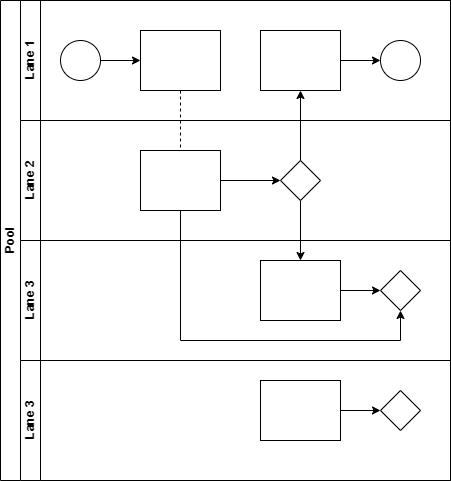

The diagram above was exported from draw.io. Its source (the exported page's mxGraphModel, read from the mxfile embedded in the PNG):
<mxGraphModel dx="678" dy="356" grid="1" gridSize="10" guides="1" tooltips="1" connect="1" arrows="1" fold="1" page="1" pageScale="1" pageWidth="827" pageHeight="1169" math="0" shadow="0">
  <root>
    <mxCell id="0" />
    <mxCell id="1" parent="0" />
    <mxCell id="dNxyNK7c78bLwvsdeMH5-19" value="Pool" style="swimlane;html=1;childLayout=stackLayout;resizeParent=1;resizeParentMax=0;horizontal=0;startSize=20;horizontalStack=0;" parent="1" vertex="1">
      <mxGeometry x="120" y="120" width="450" height="480" as="geometry" />
    </mxCell>
    <mxCell id="dNxyNK7c78bLwvsdeMH5-27" value="" style="edgeStyle=orthogonalEdgeStyle;rounded=0;orthogonalLoop=1;jettySize=auto;html=1;dashed=1;endArrow=none;endFill=0;" parent="dNxyNK7c78bLwvsdeMH5-19" source="dNxyNK7c78bLwvsdeMH5-24" target="dNxyNK7c78bLwvsdeMH5-26" edge="1">
      <mxGeometry relative="1" as="geometry" />
    </mxCell>
    <mxCell id="dNxyNK7c78bLwvsdeMH5-31" style="edgeStyle=orthogonalEdgeStyle;rounded=0;orthogonalLoop=1;jettySize=auto;html=1;endArrow=classic;endFill=1;" parent="dNxyNK7c78bLwvsdeMH5-19" source="dNxyNK7c78bLwvsdeMH5-28" target="dNxyNK7c78bLwvsdeMH5-30" edge="1">
      <mxGeometry relative="1" as="geometry" />
    </mxCell>
    <mxCell id="dNxyNK7c78bLwvsdeMH5-35" style="edgeStyle=orthogonalEdgeStyle;rounded=0;orthogonalLoop=1;jettySize=auto;html=1;endArrow=classic;endFill=1;" parent="dNxyNK7c78bLwvsdeMH5-19" source="dNxyNK7c78bLwvsdeMH5-28" target="dNxyNK7c78bLwvsdeMH5-34" edge="1">
      <mxGeometry relative="1" as="geometry" />
    </mxCell>
    <mxCell id="dNxyNK7c78bLwvsdeMH5-38" style="edgeStyle=orthogonalEdgeStyle;rounded=0;orthogonalLoop=1;jettySize=auto;html=1;endArrow=classic;endFill=1;" parent="dNxyNK7c78bLwvsdeMH5-19" source="dNxyNK7c78bLwvsdeMH5-26" target="dNxyNK7c78bLwvsdeMH5-36" edge="1">
      <mxGeometry relative="1" as="geometry">
        <Array as="points">
          <mxPoint x="180" y="340" />
          <mxPoint x="400" y="340" />
        </Array>
      </mxGeometry>
    </mxCell>
    <mxCell id="dNxyNK7c78bLwvsdeMH5-20" value="Lane 1" style="swimlane;html=1;startSize=20;horizontal=0;" parent="dNxyNK7c78bLwvsdeMH5-19" vertex="1">
      <mxGeometry x="20" width="430" height="120" as="geometry" />
    </mxCell>
    <mxCell id="dNxyNK7c78bLwvsdeMH5-25" value="" style="edgeStyle=orthogonalEdgeStyle;rounded=0;orthogonalLoop=1;jettySize=auto;html=1;" parent="dNxyNK7c78bLwvsdeMH5-20" source="dNxyNK7c78bLwvsdeMH5-23" target="dNxyNK7c78bLwvsdeMH5-24" edge="1">
      <mxGeometry relative="1" as="geometry" />
    </mxCell>
    <mxCell id="dNxyNK7c78bLwvsdeMH5-23" value="" style="ellipse;whiteSpace=wrap;html=1;" parent="dNxyNK7c78bLwvsdeMH5-20" vertex="1">
      <mxGeometry x="40" y="40" width="40" height="40" as="geometry" />
    </mxCell>
    <mxCell id="dNxyNK7c78bLwvsdeMH5-24" value="" style="rounded=0;whiteSpace=wrap;html=1;fontFamily=Helvetica;fontSize=12;fontColor=#000000;align=center;" parent="dNxyNK7c78bLwvsdeMH5-20" vertex="1">
      <mxGeometry x="120" y="30" width="80" height="60" as="geometry" />
    </mxCell>
    <mxCell id="dNxyNK7c78bLwvsdeMH5-33" value="" style="edgeStyle=orthogonalEdgeStyle;rounded=0;orthogonalLoop=1;jettySize=auto;html=1;endArrow=classic;endFill=1;" parent="dNxyNK7c78bLwvsdeMH5-20" source="dNxyNK7c78bLwvsdeMH5-30" target="dNxyNK7c78bLwvsdeMH5-32" edge="1">
      <mxGeometry relative="1" as="geometry" />
    </mxCell>
    <mxCell id="dNxyNK7c78bLwvsdeMH5-30" value="" style="rounded=0;whiteSpace=wrap;html=1;fontFamily=Helvetica;fontSize=12;fontColor=#000000;align=center;" parent="dNxyNK7c78bLwvsdeMH5-20" vertex="1">
      <mxGeometry x="240" y="30" width="80" height="60" as="geometry" />
    </mxCell>
    <mxCell id="dNxyNK7c78bLwvsdeMH5-32" value="" style="ellipse;whiteSpace=wrap;html=1;" parent="dNxyNK7c78bLwvsdeMH5-20" vertex="1">
      <mxGeometry x="360" y="40" width="40" height="40" as="geometry" />
    </mxCell>
    <mxCell id="dNxyNK7c78bLwvsdeMH5-21" value="Lane 2" style="swimlane;html=1;startSize=20;horizontal=0;" parent="dNxyNK7c78bLwvsdeMH5-19" vertex="1">
      <mxGeometry x="20" y="120" width="430" height="120" as="geometry" />
    </mxCell>
    <mxCell id="dNxyNK7c78bLwvsdeMH5-29" value="" style="edgeStyle=orthogonalEdgeStyle;rounded=0;orthogonalLoop=1;jettySize=auto;html=1;endArrow=classic;endFill=1;" parent="dNxyNK7c78bLwvsdeMH5-21" source="dNxyNK7c78bLwvsdeMH5-26" target="dNxyNK7c78bLwvsdeMH5-28" edge="1">
      <mxGeometry relative="1" as="geometry" />
    </mxCell>
    <mxCell id="dNxyNK7c78bLwvsdeMH5-26" value="" style="rounded=0;whiteSpace=wrap;html=1;fontFamily=Helvetica;fontSize=12;fontColor=#000000;align=center;" parent="dNxyNK7c78bLwvsdeMH5-21" vertex="1">
      <mxGeometry x="120" y="30" width="80" height="60" as="geometry" />
    </mxCell>
    <mxCell id="dNxyNK7c78bLwvsdeMH5-28" value="" style="rhombus;whiteSpace=wrap;html=1;fontFamily=Helvetica;fontSize=12;fontColor=#000000;align=center;" parent="dNxyNK7c78bLwvsdeMH5-21" vertex="1">
      <mxGeometry x="260" y="40" width="40" height="40" as="geometry" />
    </mxCell>
    <mxCell id="dNxyNK7c78bLwvsdeMH5-22" value="Lane 3" style="swimlane;html=1;startSize=20;horizontal=0;" parent="dNxyNK7c78bLwvsdeMH5-19" vertex="1">
      <mxGeometry x="20" y="240" width="430" height="120" as="geometry" />
    </mxCell>
    <mxCell id="dNxyNK7c78bLwvsdeMH5-37" value="" style="edgeStyle=orthogonalEdgeStyle;rounded=0;orthogonalLoop=1;jettySize=auto;html=1;endArrow=classic;endFill=1;" parent="dNxyNK7c78bLwvsdeMH5-22" source="dNxyNK7c78bLwvsdeMH5-34" target="dNxyNK7c78bLwvsdeMH5-36" edge="1">
      <mxGeometry relative="1" as="geometry" />
    </mxCell>
    <mxCell id="dNxyNK7c78bLwvsdeMH5-34" value="" style="rounded=0;whiteSpace=wrap;html=1;fontFamily=Helvetica;fontSize=12;fontColor=#000000;align=center;" parent="dNxyNK7c78bLwvsdeMH5-22" vertex="1">
      <mxGeometry x="240" y="20" width="80" height="60" as="geometry" />
    </mxCell>
    <mxCell id="dNxyNK7c78bLwvsdeMH5-36" value="" style="rhombus;whiteSpace=wrap;html=1;fontFamily=Helvetica;fontSize=12;fontColor=#000000;align=center;" parent="dNxyNK7c78bLwvsdeMH5-22" vertex="1">
      <mxGeometry x="360" y="30" width="40" height="40" as="geometry" />
    </mxCell>
    <mxCell id="yLOTCw6obUxBm5BPo4AO-24" value="Lane 3" style="swimlane;html=1;startSize=20;horizontal=0;" vertex="1" parent="dNxyNK7c78bLwvsdeMH5-19">
      <mxGeometry x="20" y="360" width="430" height="120" as="geometry" />
    </mxCell>
    <mxCell id="yLOTCw6obUxBm5BPo4AO-25" value="" style="edgeStyle=orthogonalEdgeStyle;rounded=0;orthogonalLoop=1;jettySize=auto;html=1;endArrow=classic;endFill=1;" edge="1" parent="yLOTCw6obUxBm5BPo4AO-24" source="yLOTCw6obUxBm5BPo4AO-26" target="yLOTCw6obUxBm5BPo4AO-27">
      <mxGeometry relative="1" as="geometry" />
    </mxCell>
    <mxCell id="yLOTCw6obUxBm5BPo4AO-26" value="" style="rounded=0;whiteSpace=wrap;html=1;fontFamily=Helvetica;fontSize=12;fontColor=#000000;align=center;" vertex="1" parent="yLOTCw6obUxBm5BPo4AO-24">
      <mxGeometry x="240" y="20" width="80" height="60" as="geometry" />
    </mxCell>
    <mxCell id="yLOTCw6obUxBm5BPo4AO-27" value="" style="rhombus;whiteSpace=wrap;html=1;fontFamily=Helvetica;fontSize=12;fontColor=#000000;align=center;" vertex="1" parent="yLOTCw6obUxBm5BPo4AO-24">
      <mxGeometry x="360" y="30" width="40" height="40" as="geometry" />
    </mxCell>
  </root>
</mxGraphModel>